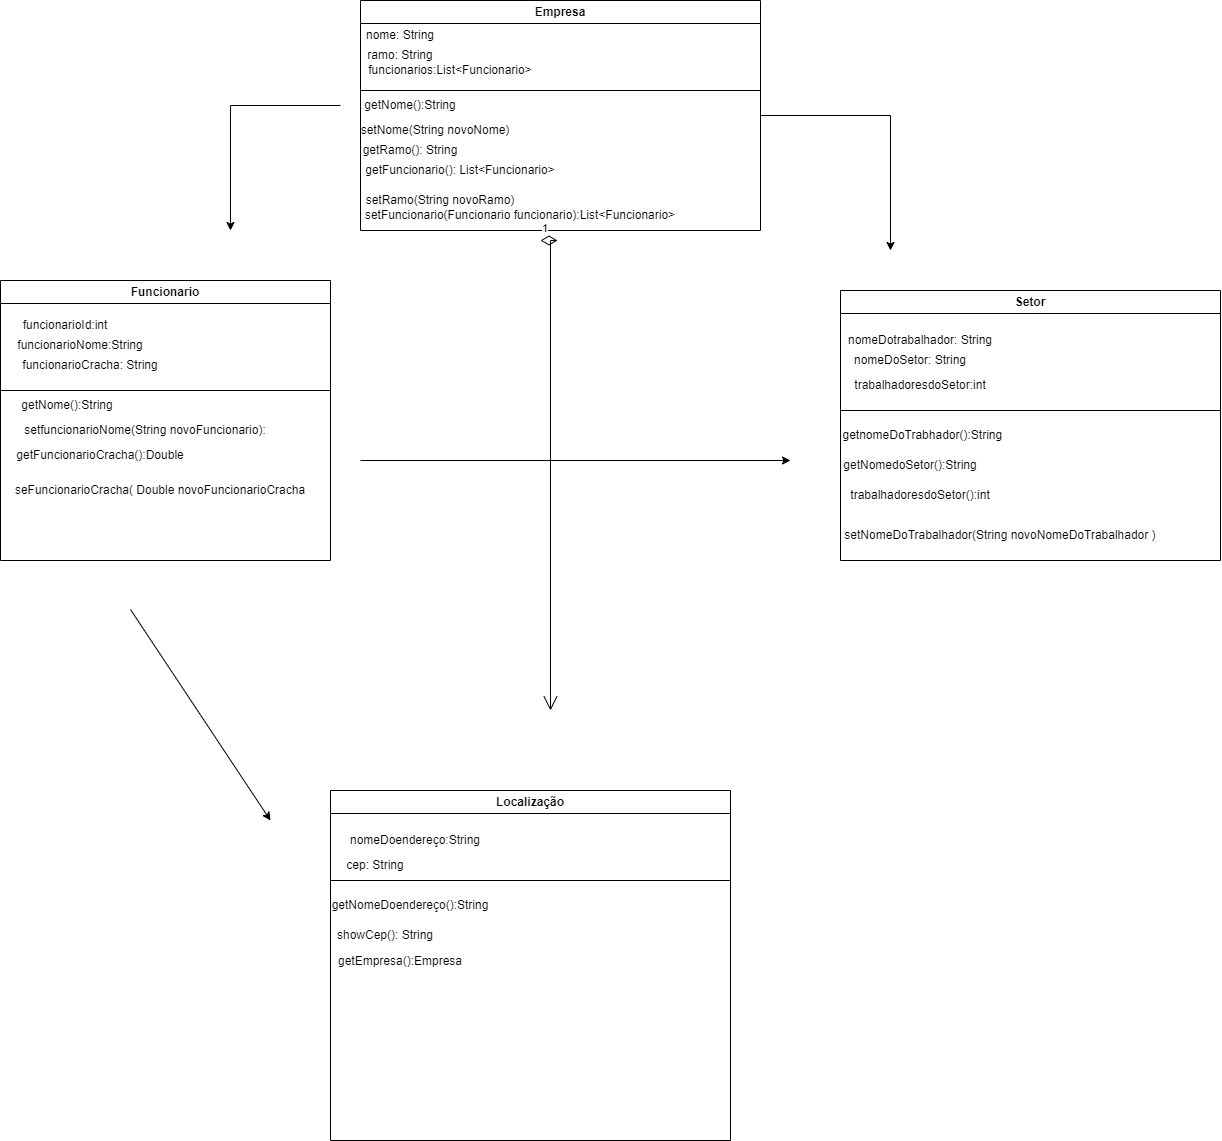

The diagram above was exported from draw.io. Its source (the exported page's mxGraphModel, read from the mxfile embedded in the PNG):
<mxGraphModel dx="1659" dy="476" grid="1" gridSize="10" guides="1" tooltips="1" connect="1" arrows="1" fold="1" page="1" pageScale="1" pageWidth="827" pageHeight="1169" math="0" shadow="0">
  <root>
    <mxCell id="0" />
    <mxCell id="1" parent="0" />
    <mxCell id="KspFyJInThqH0VA1-kdc-6" value="Funcionario" style="swimlane;whiteSpace=wrap;html=1;" parent="1" vertex="1">
      <mxGeometry x="-510" y="840" width="330" height="280" as="geometry" />
    </mxCell>
    <mxCell id="KspFyJInThqH0VA1-kdc-22" value="funcionarioId:int" style="text;html=1;strokeColor=none;fillColor=none;align=center;verticalAlign=middle;whiteSpace=wrap;rounded=0;" parent="KspFyJInThqH0VA1-kdc-6" vertex="1">
      <mxGeometry x="20" y="30" width="90" height="30" as="geometry" />
    </mxCell>
    <mxCell id="KspFyJInThqH0VA1-kdc-23" value="funcionarioNome:String" style="text;html=1;strokeColor=none;fillColor=none;align=center;verticalAlign=middle;whiteSpace=wrap;rounded=0;" parent="KspFyJInThqH0VA1-kdc-6" vertex="1">
      <mxGeometry x="50" y="50" width="60" height="30" as="geometry" />
    </mxCell>
    <mxCell id="KspFyJInThqH0VA1-kdc-24" value="funcionarioCracha: String" style="text;html=1;strokeColor=none;fillColor=none;align=center;verticalAlign=middle;whiteSpace=wrap;rounded=0;" parent="KspFyJInThqH0VA1-kdc-6" vertex="1">
      <mxGeometry x="10" y="70" width="160" height="30" as="geometry" />
    </mxCell>
    <mxCell id="KspFyJInThqH0VA1-kdc-25" value="" style="endArrow=none;html=1;rounded=0;" parent="KspFyJInThqH0VA1-kdc-6" edge="1">
      <mxGeometry width="50" height="50" relative="1" as="geometry">
        <mxPoint y="110" as="sourcePoint" />
        <mxPoint x="330" y="110" as="targetPoint" />
      </mxGeometry>
    </mxCell>
    <mxCell id="KspFyJInThqH0VA1-kdc-26" value="getNome():String" style="text;html=1;strokeColor=none;fillColor=none;align=center;verticalAlign=middle;whiteSpace=wrap;rounded=0;" parent="KspFyJInThqH0VA1-kdc-6" vertex="1">
      <mxGeometry x="37" y="110" width="60" height="30" as="geometry" />
    </mxCell>
    <mxCell id="KspFyJInThqH0VA1-kdc-27" value="setfuncionarioNome(String novoFuncionario):" style="text;html=1;strokeColor=none;fillColor=none;align=center;verticalAlign=middle;whiteSpace=wrap;rounded=0;" parent="KspFyJInThqH0VA1-kdc-6" vertex="1">
      <mxGeometry x="20" y="140" width="250" height="20" as="geometry" />
    </mxCell>
    <mxCell id="KspFyJInThqH0VA1-kdc-29" value="getFuncionarioCracha():Double" style="text;html=1;strokeColor=none;fillColor=none;align=center;verticalAlign=middle;whiteSpace=wrap;rounded=0;" parent="KspFyJInThqH0VA1-kdc-6" vertex="1">
      <mxGeometry x="70" y="160" width="60" height="30" as="geometry" />
    </mxCell>
    <mxCell id="KspFyJInThqH0VA1-kdc-30" value="seFuncionarioCracha( Double novoFuncionarioCracha" style="text;html=1;strokeColor=none;fillColor=none;align=center;verticalAlign=middle;whiteSpace=wrap;rounded=0;" parent="KspFyJInThqH0VA1-kdc-6" vertex="1">
      <mxGeometry y="190" width="320" height="40" as="geometry" />
    </mxCell>
    <mxCell id="KspFyJInThqH0VA1-kdc-7" value="Setor" style="swimlane;whiteSpace=wrap;html=1;" parent="1" vertex="1">
      <mxGeometry x="330" y="850" width="380" height="270" as="geometry" />
    </mxCell>
    <mxCell id="KspFyJInThqH0VA1-kdc-36" value="getnomeDoTrabhador():String&amp;nbsp;" style="text;html=1;strokeColor=none;fillColor=none;align=center;verticalAlign=middle;whiteSpace=wrap;rounded=0;" parent="KspFyJInThqH0VA1-kdc-7" vertex="1">
      <mxGeometry x="54" y="130" width="60" height="30" as="geometry" />
    </mxCell>
    <mxCell id="KspFyJInThqH0VA1-kdc-34" value="getNomedoSetor():String" style="text;html=1;strokeColor=none;fillColor=none;align=center;verticalAlign=middle;whiteSpace=wrap;rounded=0;" parent="KspFyJInThqH0VA1-kdc-7" vertex="1">
      <mxGeometry x="40" y="160" width="60" height="30" as="geometry" />
    </mxCell>
    <mxCell id="KspFyJInThqH0VA1-kdc-32" value="" style="endArrow=none;html=1;rounded=0;" parent="KspFyJInThqH0VA1-kdc-7" edge="1">
      <mxGeometry width="50" height="50" relative="1" as="geometry">
        <mxPoint y="120" as="sourcePoint" />
        <mxPoint x="380" y="120" as="targetPoint" />
      </mxGeometry>
    </mxCell>
    <mxCell id="KspFyJInThqH0VA1-kdc-37" value="setNomeDoTrabalhador(String novoNomeDoTrabalhador )" style="text;html=1;strokeColor=none;fillColor=none;align=center;verticalAlign=middle;whiteSpace=wrap;rounded=0;" parent="KspFyJInThqH0VA1-kdc-7" vertex="1">
      <mxGeometry x="-10" y="240" width="340" height="10" as="geometry" />
    </mxCell>
    <mxCell id="Yoh7apBTSd7MTlIcxg5j-1" value="nomeDotrabalhador: String" style="text;html=1;strokeColor=none;fillColor=none;align=center;verticalAlign=middle;whiteSpace=wrap;rounded=0;" parent="KspFyJInThqH0VA1-kdc-7" vertex="1">
      <mxGeometry x="-10" y="30" width="180" height="40" as="geometry" />
    </mxCell>
    <mxCell id="Yoh7apBTSd7MTlIcxg5j-2" value="nomeDoSetor: String" style="text;html=1;strokeColor=none;fillColor=none;align=center;verticalAlign=middle;whiteSpace=wrap;rounded=0;" parent="KspFyJInThqH0VA1-kdc-7" vertex="1">
      <mxGeometry y="50" width="140" height="40" as="geometry" />
    </mxCell>
    <mxCell id="Yoh7apBTSd7MTlIcxg5j-4" value="trabalhadoresdoSetor:int" style="text;html=1;strokeColor=none;fillColor=none;align=center;verticalAlign=middle;whiteSpace=wrap;rounded=0;" parent="KspFyJInThqH0VA1-kdc-7" vertex="1">
      <mxGeometry x="50" y="80" width="60" height="30" as="geometry" />
    </mxCell>
    <mxCell id="KspFyJInThqH0VA1-kdc-35" value="trabalhadoresdoSetor():int" style="text;html=1;strokeColor=none;fillColor=none;align=center;verticalAlign=middle;whiteSpace=wrap;rounded=0;" parent="KspFyJInThqH0VA1-kdc-7" vertex="1">
      <mxGeometry x="50" y="190" width="60" height="30" as="geometry" />
    </mxCell>
    <mxCell id="Yoh7apBTSd7MTlIcxg5j-13" style="edgeStyle=orthogonalEdgeStyle;rounded=0;orthogonalLoop=1;jettySize=auto;html=1;exitX=1;exitY=0.5;exitDx=0;exitDy=0;" parent="1" source="KspFyJInThqH0VA1-kdc-8" edge="1">
      <mxGeometry relative="1" as="geometry">
        <mxPoint x="380" y="810" as="targetPoint" />
      </mxGeometry>
    </mxCell>
    <mxCell id="KspFyJInThqH0VA1-kdc-8" value="Empresa" style="swimlane;whiteSpace=wrap;html=1;" parent="1" vertex="1">
      <mxGeometry x="-150" y="560" width="400" height="230" as="geometry" />
    </mxCell>
    <mxCell id="KspFyJInThqH0VA1-kdc-9" value="nome: String" style="text;html=1;strokeColor=none;fillColor=none;align=center;verticalAlign=middle;whiteSpace=wrap;rounded=0;" parent="KspFyJInThqH0VA1-kdc-8" vertex="1">
      <mxGeometry x="-30" y="20" width="140" height="30" as="geometry" />
    </mxCell>
    <mxCell id="KspFyJInThqH0VA1-kdc-12" value="ramo: String" style="text;html=1;strokeColor=none;fillColor=none;align=center;verticalAlign=middle;whiteSpace=wrap;rounded=0;" parent="KspFyJInThqH0VA1-kdc-8" vertex="1">
      <mxGeometry y="40" width="80" height="30" as="geometry" />
    </mxCell>
    <mxCell id="KspFyJInThqH0VA1-kdc-13" value="funcionarios:List&amp;lt;Funcionario&amp;gt;" style="text;html=1;strokeColor=none;fillColor=none;align=center;verticalAlign=middle;whiteSpace=wrap;rounded=0;" parent="KspFyJInThqH0VA1-kdc-8" vertex="1">
      <mxGeometry x="-30" y="50" width="240" height="40" as="geometry" />
    </mxCell>
    <mxCell id="KspFyJInThqH0VA1-kdc-14" value="" style="endArrow=none;html=1;rounded=0;" parent="KspFyJInThqH0VA1-kdc-8" edge="1">
      <mxGeometry width="50" height="50" relative="1" as="geometry">
        <mxPoint y="90" as="sourcePoint" />
        <mxPoint x="400" y="90" as="targetPoint" />
      </mxGeometry>
    </mxCell>
    <mxCell id="Yoh7apBTSd7MTlIcxg5j-12" style="edgeStyle=orthogonalEdgeStyle;rounded=0;orthogonalLoop=1;jettySize=auto;html=1;exitX=0;exitY=0.5;exitDx=0;exitDy=0;" parent="KspFyJInThqH0VA1-kdc-8" source="KspFyJInThqH0VA1-kdc-15" edge="1">
      <mxGeometry relative="1" as="geometry">
        <mxPoint x="-130" y="230" as="targetPoint" />
      </mxGeometry>
    </mxCell>
    <mxCell id="KspFyJInThqH0VA1-kdc-15" value="getNome():String" style="text;html=1;strokeColor=none;fillColor=none;align=center;verticalAlign=middle;whiteSpace=wrap;rounded=0;" parent="KspFyJInThqH0VA1-kdc-8" vertex="1">
      <mxGeometry x="-20" y="90" width="140" height="30" as="geometry" />
    </mxCell>
    <mxCell id="KspFyJInThqH0VA1-kdc-16" value="setNome(String novoNome)" style="text;html=1;strokeColor=none;fillColor=none;align=center;verticalAlign=middle;whiteSpace=wrap;rounded=0;" parent="KspFyJInThqH0VA1-kdc-8" vertex="1">
      <mxGeometry x="-50" y="120" width="250" height="20" as="geometry" />
    </mxCell>
    <mxCell id="KspFyJInThqH0VA1-kdc-17" value="getRamo(): String" style="text;html=1;strokeColor=none;fillColor=none;align=center;verticalAlign=middle;whiteSpace=wrap;rounded=0;" parent="KspFyJInThqH0VA1-kdc-8" vertex="1">
      <mxGeometry x="-25" y="130" width="150" height="40" as="geometry" />
    </mxCell>
    <mxCell id="KspFyJInThqH0VA1-kdc-19" value="getFuncionario(): List&amp;lt;Funcionario&amp;gt;" style="text;html=1;strokeColor=none;fillColor=none;align=center;verticalAlign=middle;whiteSpace=wrap;rounded=0;" parent="KspFyJInThqH0VA1-kdc-8" vertex="1">
      <mxGeometry x="-10" y="160" width="220" height="20" as="geometry" />
    </mxCell>
    <mxCell id="KspFyJInThqH0VA1-kdc-18" value="setRamo(String novoRamo)" style="text;html=1;strokeColor=none;fillColor=none;align=center;verticalAlign=middle;whiteSpace=wrap;rounded=0;" parent="KspFyJInThqH0VA1-kdc-8" vertex="1">
      <mxGeometry x="-30" y="180" width="220" height="40" as="geometry" />
    </mxCell>
    <mxCell id="KspFyJInThqH0VA1-kdc-20" value="setFuncionario(Funcionario funcionario):List&amp;lt;Funcionario&amp;gt;" style="text;html=1;strokeColor=none;fillColor=none;align=center;verticalAlign=middle;whiteSpace=wrap;rounded=0;" parent="KspFyJInThqH0VA1-kdc-8" vertex="1">
      <mxGeometry x="-20" y="200" width="360" height="30" as="geometry" />
    </mxCell>
    <mxCell id="Yoh7apBTSd7MTlIcxg5j-5" value="Localização" style="swimlane;whiteSpace=wrap;html=1;" parent="1" vertex="1">
      <mxGeometry x="-180" y="1350" width="400" height="350" as="geometry" />
    </mxCell>
    <mxCell id="Yoh7apBTSd7MTlIcxg5j-6" value="nomeDoendereço:String" style="text;html=1;strokeColor=none;fillColor=none;align=center;verticalAlign=middle;whiteSpace=wrap;rounded=0;" parent="Yoh7apBTSd7MTlIcxg5j-5" vertex="1">
      <mxGeometry x="10" y="30" width="150" height="40" as="geometry" />
    </mxCell>
    <mxCell id="Yoh7apBTSd7MTlIcxg5j-7" value="cep: String" style="text;html=1;strokeColor=none;fillColor=none;align=center;verticalAlign=middle;whiteSpace=wrap;rounded=0;" parent="Yoh7apBTSd7MTlIcxg5j-5" vertex="1">
      <mxGeometry x="15" y="60" width="60" height="30" as="geometry" />
    </mxCell>
    <mxCell id="Yoh7apBTSd7MTlIcxg5j-8" value="" style="endArrow=none;html=1;rounded=0;" parent="Yoh7apBTSd7MTlIcxg5j-5" edge="1">
      <mxGeometry width="50" height="50" relative="1" as="geometry">
        <mxPoint y="90" as="sourcePoint" />
        <mxPoint x="400" y="90" as="targetPoint" />
      </mxGeometry>
    </mxCell>
    <mxCell id="Yoh7apBTSd7MTlIcxg5j-9" value="getNomeDoendereço():String" style="text;html=1;strokeColor=none;fillColor=none;align=center;verticalAlign=middle;whiteSpace=wrap;rounded=0;" parent="Yoh7apBTSd7MTlIcxg5j-5" vertex="1">
      <mxGeometry x="50" y="100" width="60" height="30" as="geometry" />
    </mxCell>
    <mxCell id="Yoh7apBTSd7MTlIcxg5j-11" value="showCep(): String" style="text;html=1;strokeColor=none;fillColor=none;align=center;verticalAlign=middle;whiteSpace=wrap;rounded=0;" parent="Yoh7apBTSd7MTlIcxg5j-5" vertex="1">
      <mxGeometry y="130" width="110" height="30" as="geometry" />
    </mxCell>
    <mxCell id="Yoh7apBTSd7MTlIcxg5j-19" value="getEmpresa():Empresa" style="text;html=1;strokeColor=none;fillColor=none;align=center;verticalAlign=middle;whiteSpace=wrap;rounded=0;" parent="Yoh7apBTSd7MTlIcxg5j-5" vertex="1">
      <mxGeometry x="-30" y="170" width="200" as="geometry" />
    </mxCell>
    <mxCell id="Yoh7apBTSd7MTlIcxg5j-21" value="" style="endArrow=classic;html=1;rounded=0;" parent="1" edge="1">
      <mxGeometry width="50" height="50" relative="1" as="geometry">
        <mxPoint x="-150" y="1020" as="sourcePoint" />
        <mxPoint x="280" y="1020" as="targetPoint" />
      </mxGeometry>
    </mxCell>
    <mxCell id="Yoh7apBTSd7MTlIcxg5j-22" value="" style="endArrow=classic;html=1;rounded=0;" parent="1" edge="1">
      <mxGeometry width="50" height="50" relative="1" as="geometry">
        <mxPoint x="-380" y="1169" as="sourcePoint" />
        <mxPoint x="-240" y="1380" as="targetPoint" />
      </mxGeometry>
    </mxCell>
    <mxCell id="Yoh7apBTSd7MTlIcxg5j-23" value="1" style="endArrow=open;html=1;endSize=12;startArrow=diamondThin;startSize=14;startFill=0;edgeStyle=orthogonalEdgeStyle;align=left;verticalAlign=bottom;rounded=0;" parent="1" edge="1">
      <mxGeometry x="-1" y="3" relative="1" as="geometry">
        <mxPoint x="30" y="800" as="sourcePoint" />
        <mxPoint x="40" y="1270" as="targetPoint" />
      </mxGeometry>
    </mxCell>
  </root>
</mxGraphModel>